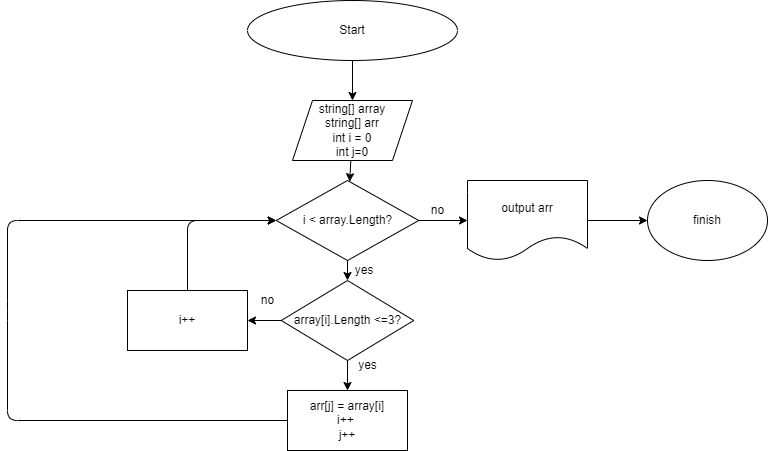

The diagram above was exported from draw.io. Its source (the exported page's mxGraphModel, read from the mxfile embedded in the PNG):
<mxGraphModel dx="832" dy="191" grid="1" gridSize="10" guides="1" tooltips="1" connect="1" arrows="1" fold="1" page="1" pageScale="1" pageWidth="827" pageHeight="1169" math="0" shadow="0">
  <root>
    <mxCell id="0" />
    <mxCell id="1" parent="0" />
    <mxCell id="11" value="" style="edgeStyle=none;html=1;" edge="1" parent="1" source="2" target="5">
      <mxGeometry relative="1" as="geometry" />
    </mxCell>
    <mxCell id="2" value="Start" style="ellipse;whiteSpace=wrap;html=1;" vertex="1" parent="1">
      <mxGeometry x="270" y="10" width="210" height="60" as="geometry" />
    </mxCell>
    <mxCell id="15" value="" style="edgeStyle=none;html=1;" edge="1" parent="1" source="5" target="14">
      <mxGeometry relative="1" as="geometry" />
    </mxCell>
    <mxCell id="5" value="string[] array&lt;br&gt;string[]&amp;nbsp;arr&lt;br&gt;int i = 0&lt;br&gt;int j=0" style="shape=parallelogram;perimeter=parallelogramPerimeter;whiteSpace=wrap;html=1;fixedSize=1;" vertex="1" parent="1">
      <mxGeometry x="315" y="110" width="120" height="60" as="geometry" />
    </mxCell>
    <mxCell id="9" value="" style="edgeStyle=none;html=1;" edge="1" parent="1" source="6" target="8">
      <mxGeometry relative="1" as="geometry" />
    </mxCell>
    <mxCell id="19" value="" style="edgeStyle=none;html=1;" edge="1" parent="1" source="6" target="18">
      <mxGeometry relative="1" as="geometry" />
    </mxCell>
    <mxCell id="6" value="array[i].Length &amp;lt;=3?" style="rhombus;whiteSpace=wrap;html=1;" vertex="1" parent="1">
      <mxGeometry x="303.75" y="290" width="132.5" height="80" as="geometry" />
    </mxCell>
    <mxCell id="8" value="arr[j] = array[i]&lt;br&gt;i++&amp;nbsp;&lt;br&gt;j++" style="whiteSpace=wrap;html=1;" vertex="1" parent="1">
      <mxGeometry x="310" y="400" width="120" height="60" as="geometry" />
    </mxCell>
    <mxCell id="10" value="yes" style="text;html=1;align=center;verticalAlign=middle;resizable=0;points=[];autosize=1;strokeColor=none;fillColor=none;" vertex="1" parent="1">
      <mxGeometry x="370" y="360" width="40" height="30" as="geometry" />
    </mxCell>
    <mxCell id="16" value="" style="edgeStyle=none;html=1;" edge="1" parent="1" source="14" target="6">
      <mxGeometry relative="1" as="geometry" />
    </mxCell>
    <mxCell id="24" value="" style="edgeStyle=none;html=1;" edge="1" parent="1" source="14" target="23">
      <mxGeometry relative="1" as="geometry" />
    </mxCell>
    <mxCell id="14" value="i &amp;lt; array.Length?" style="rhombus;whiteSpace=wrap;html=1;" vertex="1" parent="1">
      <mxGeometry x="298.75" y="190" width="142.5" height="80" as="geometry" />
    </mxCell>
    <mxCell id="17" value="&amp;nbsp; &amp;nbsp; yes" style="text;html=1;align=center;verticalAlign=middle;resizable=0;points=[];autosize=1;strokeColor=none;fillColor=none;" vertex="1" parent="1">
      <mxGeometry x="350" y="265" width="60" height="30" as="geometry" />
    </mxCell>
    <mxCell id="18" value="i++" style="whiteSpace=wrap;html=1;" vertex="1" parent="1">
      <mxGeometry x="150" y="300" width="120" height="60" as="geometry" />
    </mxCell>
    <mxCell id="20" value="no" style="text;html=1;align=center;verticalAlign=middle;resizable=0;points=[];autosize=1;strokeColor=none;fillColor=none;" vertex="1" parent="1">
      <mxGeometry x="270" y="295" width="40" height="30" as="geometry" />
    </mxCell>
    <mxCell id="21" value="" style="endArrow=classic;html=1;entryX=0;entryY=0.5;entryDx=0;entryDy=0;" edge="1" parent="1" target="14">
      <mxGeometry width="50" height="50" relative="1" as="geometry">
        <mxPoint x="210" y="300" as="sourcePoint" />
        <mxPoint x="260" y="250" as="targetPoint" />
        <Array as="points">
          <mxPoint x="210" y="230" />
        </Array>
      </mxGeometry>
    </mxCell>
    <mxCell id="22" value="" style="endArrow=classic;html=1;exitX=0;exitY=0.5;exitDx=0;exitDy=0;entryX=0;entryY=0.5;entryDx=0;entryDy=0;" edge="1" parent="1" source="8" target="14">
      <mxGeometry width="50" height="50" relative="1" as="geometry">
        <mxPoint x="220" y="450" as="sourcePoint" />
        <mxPoint x="300" y="230" as="targetPoint" />
        <Array as="points">
          <mxPoint x="30" y="430" />
          <mxPoint x="30" y="320" />
          <mxPoint x="30" y="230" />
        </Array>
      </mxGeometry>
    </mxCell>
    <mxCell id="27" value="" style="edgeStyle=none;html=1;" edge="1" parent="1" source="23" target="26">
      <mxGeometry relative="1" as="geometry" />
    </mxCell>
    <mxCell id="23" value="output arr" style="shape=document;whiteSpace=wrap;html=1;boundedLbl=1;" vertex="1" parent="1">
      <mxGeometry x="490" y="190" width="120" height="80" as="geometry" />
    </mxCell>
    <mxCell id="25" value="no" style="text;html=1;align=center;verticalAlign=middle;resizable=0;points=[];autosize=1;strokeColor=none;fillColor=none;" vertex="1" parent="1">
      <mxGeometry x="440" y="205" width="40" height="30" as="geometry" />
    </mxCell>
    <mxCell id="26" value="finish" style="ellipse;whiteSpace=wrap;html=1;" vertex="1" parent="1">
      <mxGeometry x="670" y="190" width="120" height="80" as="geometry" />
    </mxCell>
  </root>
</mxGraphModel>